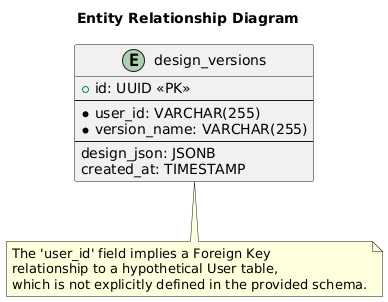

The diagram above was rendered by PlantUML. Its source (embedded in the PNG):
@startuml
title Entity Relationship Diagram

entity design_versions {
  + id: UUID <<PK>>
  --
  * user_id: VARCHAR(255)
  * version_name: VARCHAR(255)
  --
  design_json: JSONB
  created_at: TIMESTAMP
}

note bottom of design_versions
  The 'user_id' field implies a Foreign Key
  relationship to a hypothetical User table,
  which is not explicitly defined in the provided schema.
end note

@enduml